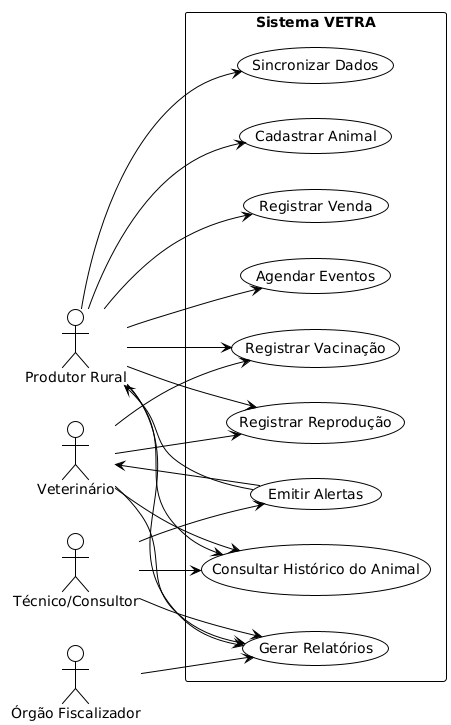

The diagram above was rendered by PlantUML. Its source (embedded in the PNG):
@startuml
!theme plain

left to right direction

actor "Produtor Rural" as Produtor
actor "Veterinário" as Veterinario
actor "Técnico/Consultor" as Tecnico
actor "Órgão Fiscalizador" as Orgao

rectangle "Sistema VETRA" {
  usecase "Cadastrar Animal" as UC1
  usecase "Registrar Vacinação" as UC2
  usecase "Registrar Reprodução" as UC3
  usecase "Registrar Venda" as UC4
  usecase "Consultar Histórico do Animal" as UC5
  usecase "Gerar Relatórios" as UC6
  usecase "Agendar Eventos" as UC7
  usecase "Sincronizar Dados" as UC8
  usecase "Emitir Alertas" as UC9
}

Produtor --> UC1
Produtor --> UC2
Produtor --> UC3
Produtor --> UC4
Produtor --> UC5
Produtor --> UC6
Produtor --> UC7
Produtor --> UC8

Veterinario --> UC2
Veterinario --> UC3
Veterinario --> UC5
Veterinario --> UC6

Tecnico --> UC5
Tecnico --> UC6
Tecnico --> UC9

Orgao --> UC6

UC9 --> Produtor
UC9 --> Veterinario
@enduml